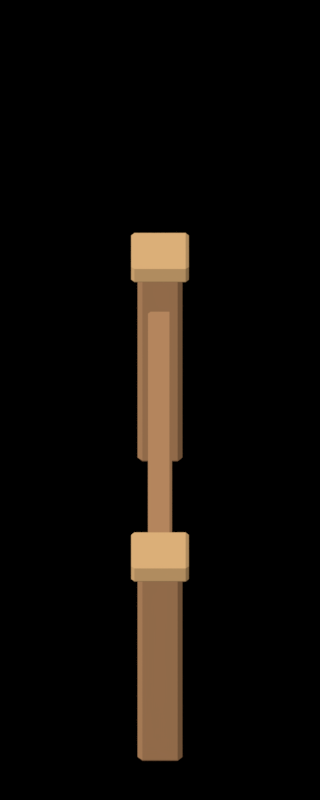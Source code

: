 # Source: fence-vertical.blend  (saved by Blender 4.5.92; exported with 4.5.12 LTS)
import bpy
from mathutils import Matrix  # noqa: F401  (used for matrix-valued properties, if any)

bpy.ops.wm.read_factory_settings(use_empty=True)
scene = bpy.context.scene
scene.name = 'Scene'

# ---- collections
col_fence_vertical = bpy.data.collections.new('fence-vertical'); scene.collection.children.link(col_fence_vertical)
col_posts = bpy.data.collections.new('Posts'); col_fence_vertical.children.link(col_posts)
col_rails = bpy.data.collections.new('Rails'); col_fence_vertical.children.link(col_rails)
col_slats = bpy.data.collections.new('Slats'); col_fence_vertical.children.link(col_slats)

# ---- materials (node trees are filled in below, after node groups)
mat_posts_a07652 = bpy.data.materials.new('Posts#a07652')
mat_posts_a07652.diffuse_color = (0.3515, 0.1812, 0.08438, 1.0)
mat_posts_c39b6a = bpy.data.materials.new('Posts#c39b6a')
mat_posts_c39b6a.diffuse_color = (0.5457, 0.3278, 0.1441, 1.0)
mat_rails_a07652 = bpy.data.materials.new('Rails#a07652')
mat_rails_a07652.diffuse_color = (0.3515, 0.1812, 0.08438, 1.0)
mat_slats_c39b6a = bpy.data.materials.new('Slats#c39b6a')
mat_slats_c39b6a.diffuse_color = (0.5457, 0.3278, 0.1441, 1.0)

# ---- material node trees
mat_posts_a07652.use_nodes = True; mat_posts_a07652.node_tree.nodes.clear()
_N = mat_posts_a07652.node_tree.nodes; _L = mat_posts_a07652.node_tree.links
n0 = _N.new('ShaderNodeRGB'); n0.name = 'Asset pigment'; n0.location = (-520, 120)
n0.label = 'Editable base colour'
n0.outputs[0].default_value = (0.3515, 0.1812, 0.08438, 1.0)
n1 = _N.new('ShaderNodeNewGeometry'); n1.name = 'Geometry'; n1.location = (-720, -120)
n2 = _N.new('ShaderNodeVectorMath'); n2.name = 'Vector Math'; n2.location = (-510, -120)
n2.operation = 'DOT_PRODUCT'
n2.inputs[1].default_value = (-0.3982, -0.4551, 0.7964)
n3 = _N.new('ShaderNodeValToRGB'); n3.name = 'Four controlled light bands'; n3.location = (-300, -120)
n3.color_ramp.interpolation = 'CONSTANT'
while len(n3.color_ramp.elements) > 1: n3.color_ramp.elements.remove(n3.color_ramp.elements[-1])
n3.color_ramp.elements[0].position = 0.0; n3.color_ramp.elements[0].color = (0.43, 0.43, 0.43, 1.0)
_e = n3.color_ramp.elements.new(0.25); _e.color = (0.8, 0.8, 0.8, 1.0)
_e = n3.color_ramp.elements.new(0.5); _e.color = (1.05, 1.05, 1.05, 1.0)
_e = n3.color_ramp.elements.new(0.75); _e.color = (1.3, 1.3, 1.3, 1.0)
n4 = _N.new('ShaderNodeVectorMath'); n4.name = 'Vector Math.001'; n4.location = (-60, 100)
n4.operation = 'MULTIPLY'
n5 = _N.new('ShaderNodeEmission'); n5.name = 'Emission'; n5.location = (140, 100)
n6 = _N.new('ShaderNodeOutputMaterial'); n6.name = 'Material Output'; n6.location = (340, 100)
_L.new(n1.outputs[1], n2.inputs[0])
_L.new(n2.outputs[1], n3.inputs[0])
_L.new(n0.outputs[0], n4.inputs[0])
_L.new(n3.outputs[0], n4.inputs[1])
_L.new(n4.outputs[0], n5.inputs[0])
_L.new(n5.outputs[0], n6.inputs[0])
n6.is_active_output = True
mat_posts_c39b6a.use_nodes = True; mat_posts_c39b6a.node_tree.nodes.clear()
_N = mat_posts_c39b6a.node_tree.nodes; _L = mat_posts_c39b6a.node_tree.links
n0 = _N.new('ShaderNodeRGB'); n0.name = 'Asset pigment'; n0.location = (-520, 120)
n0.label = 'Editable base colour'
n0.outputs[0].default_value = (0.5457, 0.3278, 0.1441, 1.0)
n1 = _N.new('ShaderNodeNewGeometry'); n1.name = 'Geometry'; n1.location = (-720, -120)
n2 = _N.new('ShaderNodeVectorMath'); n2.name = 'Vector Math'; n2.location = (-510, -120)
n2.operation = 'DOT_PRODUCT'
n2.inputs[1].default_value = (-0.3982, -0.4551, 0.7964)
n3 = _N.new('ShaderNodeValToRGB'); n3.name = 'Four controlled light bands'; n3.location = (-300, -120)
n3.color_ramp.interpolation = 'CONSTANT'
while len(n3.color_ramp.elements) > 1: n3.color_ramp.elements.remove(n3.color_ramp.elements[-1])
n3.color_ramp.elements[0].position = 0.0; n3.color_ramp.elements[0].color = (0.43, 0.43, 0.43, 1.0)
_e = n3.color_ramp.elements.new(0.25); _e.color = (0.8, 0.8, 0.8, 1.0)
_e = n3.color_ramp.elements.new(0.5); _e.color = (1.05, 1.05, 1.05, 1.0)
_e = n3.color_ramp.elements.new(0.75); _e.color = (1.3, 1.3, 1.3, 1.0)
n4 = _N.new('ShaderNodeVectorMath'); n4.name = 'Vector Math.001'; n4.location = (-60, 100)
n4.operation = 'MULTIPLY'
n5 = _N.new('ShaderNodeEmission'); n5.name = 'Emission'; n5.location = (140, 100)
n6 = _N.new('ShaderNodeOutputMaterial'); n6.name = 'Material Output'; n6.location = (340, 100)
_L.new(n1.outputs[1], n2.inputs[0])
_L.new(n2.outputs[1], n3.inputs[0])
_L.new(n0.outputs[0], n4.inputs[0])
_L.new(n3.outputs[0], n4.inputs[1])
_L.new(n4.outputs[0], n5.inputs[0])
_L.new(n5.outputs[0], n6.inputs[0])
n6.is_active_output = True
mat_rails_a07652.use_nodes = True; mat_rails_a07652.node_tree.nodes.clear()
_N = mat_rails_a07652.node_tree.nodes; _L = mat_rails_a07652.node_tree.links
n0 = _N.new('ShaderNodeRGB'); n0.name = 'Asset pigment'; n0.location = (-520, 120)
n0.label = 'Editable base colour'
n0.outputs[0].default_value = (0.3515, 0.1812, 0.08438, 1.0)
n1 = _N.new('ShaderNodeNewGeometry'); n1.name = 'Geometry'; n1.location = (-720, -120)
n2 = _N.new('ShaderNodeVectorMath'); n2.name = 'Vector Math'; n2.location = (-510, -120)
n2.operation = 'DOT_PRODUCT'
n2.inputs[1].default_value = (-0.3982, -0.4551, 0.7964)
n3 = _N.new('ShaderNodeValToRGB'); n3.name = 'Four controlled light bands'; n3.location = (-300, -120)
n3.color_ramp.interpolation = 'CONSTANT'
while len(n3.color_ramp.elements) > 1: n3.color_ramp.elements.remove(n3.color_ramp.elements[-1])
n3.color_ramp.elements[0].position = 0.0; n3.color_ramp.elements[0].color = (0.43, 0.43, 0.43, 1.0)
_e = n3.color_ramp.elements.new(0.25); _e.color = (0.8, 0.8, 0.8, 1.0)
_e = n3.color_ramp.elements.new(0.5); _e.color = (1.05, 1.05, 1.05, 1.0)
_e = n3.color_ramp.elements.new(0.75); _e.color = (1.3, 1.3, 1.3, 1.0)
n4 = _N.new('ShaderNodeVectorMath'); n4.name = 'Vector Math.001'; n4.location = (-60, 100)
n4.operation = 'MULTIPLY'
n5 = _N.new('ShaderNodeEmission'); n5.name = 'Emission'; n5.location = (140, 100)
n6 = _N.new('ShaderNodeOutputMaterial'); n6.name = 'Material Output'; n6.location = (340, 100)
_L.new(n1.outputs[1], n2.inputs[0])
_L.new(n2.outputs[1], n3.inputs[0])
_L.new(n0.outputs[0], n4.inputs[0])
_L.new(n3.outputs[0], n4.inputs[1])
_L.new(n4.outputs[0], n5.inputs[0])
_L.new(n5.outputs[0], n6.inputs[0])
n6.is_active_output = True
mat_slats_c39b6a.use_nodes = True; mat_slats_c39b6a.node_tree.nodes.clear()
_N = mat_slats_c39b6a.node_tree.nodes; _L = mat_slats_c39b6a.node_tree.links
n0 = _N.new('ShaderNodeRGB'); n0.name = 'Asset pigment'; n0.location = (-520, 120)
n0.label = 'Editable base colour'
n0.outputs[0].default_value = (0.5457, 0.3278, 0.1441, 1.0)
n1 = _N.new('ShaderNodeNewGeometry'); n1.name = 'Geometry'; n1.location = (-720, -120)
n2 = _N.new('ShaderNodeVectorMath'); n2.name = 'Vector Math'; n2.location = (-510, -120)
n2.operation = 'DOT_PRODUCT'
n2.inputs[1].default_value = (-0.3982, -0.4551, 0.7964)
n3 = _N.new('ShaderNodeValToRGB'); n3.name = 'Four controlled light bands'; n3.location = (-300, -120)
n3.color_ramp.interpolation = 'CONSTANT'
while len(n3.color_ramp.elements) > 1: n3.color_ramp.elements.remove(n3.color_ramp.elements[-1])
n3.color_ramp.elements[0].position = 0.0; n3.color_ramp.elements[0].color = (0.43, 0.43, 0.43, 1.0)
_e = n3.color_ramp.elements.new(0.25); _e.color = (0.8, 0.8, 0.8, 1.0)
_e = n3.color_ramp.elements.new(0.5); _e.color = (1.05, 1.05, 1.05, 1.0)
_e = n3.color_ramp.elements.new(0.75); _e.color = (1.3, 1.3, 1.3, 1.0)
n4 = _N.new('ShaderNodeVectorMath'); n4.name = 'Vector Math.001'; n4.location = (-60, 100)
n4.operation = 'MULTIPLY'
n5 = _N.new('ShaderNodeEmission'); n5.name = 'Emission'; n5.location = (140, 100)
n6 = _N.new('ShaderNodeOutputMaterial'); n6.name = 'Material Output'; n6.location = (340, 100)
_L.new(n1.outputs[1], n2.inputs[0])
_L.new(n2.outputs[1], n3.inputs[0])
_L.new(n0.outputs[0], n4.inputs[0])
_L.new(n3.outputs[0], n4.inputs[1])
_L.new(n4.outputs[0], n5.inputs[0])
_L.new(n5.outputs[0], n6.inputs[0])
n6.is_active_output = True

# ---- world
world_warm_neutral_world = bpy.data.worlds.new('Warm_neutral_world'); scene.world = world_warm_neutral_world
world_warm_neutral_world.use_nodes = True; world_warm_neutral_world.node_tree.nodes.clear()
_N = world_warm_neutral_world.node_tree.nodes; _L = world_warm_neutral_world.node_tree.links
n0 = _N.new('ShaderNodeBackground'); n0.name = 'Background'; n0.location = (-200, 100)
n0.inputs[0].default_value = (1.0, 1.0, 1.0, 1.0)
n0.inputs[1].default_value = 0.0
n1 = _N.new('ShaderNodeOutputWorld'); n1.name = 'World Output'; n1.location = (200, 100)
_L.new(n0.outputs[0], n1.inputs[0])
n1.is_active_output = True

# ---- cameras
cam_sprite_camera_data = bpy.data.cameras.new('Sprite_camera_data')
cam_sprite_camera_data.type = 'ORTHO'
cam_sprite_camera_data.ortho_scale = 2.5

# ---- lights
light_upper_left_sun_data = bpy.data.lights.new('Upper_left_sun_data', 'SUN')
light_upper_left_sun_data.angle = 0.0
light_upper_left_sun_data.energy = 2.0

# ---- meshes
me_cube = bpy.data.meshes.new('Cube')
me_cube.from_pydata([(-0.07, -0.07, -0.37), (-0.07, -0.07, 0.37), (-0.07, 0.07, -0.37), (-0.07, 0.07, 0.37), (0.07, -0.07, -0.37), (0.07, -0.07, 0.37), (0.07, 0.07, -0.37), (0.07, 0.07, 0.37)], [], [(0, 1, 3, 2), (2, 3, 7, 6), (6, 7, 5, 4), (4, 5, 1, 0), (2, 6, 4, 0), (7, 3, 1, 5)])
_uv = me_cube.uv_layers.new(name='UVMap')
_uv.uv.foreach_set('vector', [0.375, 0.0, 0.625, 0.0, 0.625, 0.25, 0.375, 0.25, 0.375, 0.25, 0.625, 0.25, 0.625, 0.5, 0.375, 0.5, 0.375, 0.5, 0.625, 0.5, 0.625, 0.75, 0.375, 0.75, 0.375, 0.75, 0.625, 0.75, 0.625, 1.0, 0.375, 1.0, 0.125, 0.5, 0.375, 0.5, 0.375, 0.75, 0.125, 0.75, 0.625, 0.5, 0.875, 0.5, 0.875, 0.75, 0.625, 0.75])
me_cube.materials.append(mat_posts_a07652)
me_cube.update()
me_cube_001 = bpy.data.meshes.new('Cube.001')
me_cube_001.from_pydata([(-0.09, -0.09, -0.035), (-0.09, -0.09, 0.035), (-0.09, 0.09, -0.035), (-0.09, 0.09, 0.035), (0.09, -0.09, -0.035), (0.09, -0.09, 0.035), (0.09, 0.09, -0.035), (0.09, 0.09, 0.035)], [], [(0, 1, 3, 2), (2, 3, 7, 6), (6, 7, 5, 4), (4, 5, 1, 0), (2, 6, 4, 0), (7, 3, 1, 5)])
_uv = me_cube_001.uv_layers.new(name='UVMap')
_uv.uv.foreach_set('vector', [0.375, 0.0, 0.625, 0.0, 0.625, 0.25, 0.375, 0.25, 0.375, 0.25, 0.625, 0.25, 0.625, 0.5, 0.375, 0.5, 0.375, 0.5, 0.625, 0.5, 0.625, 0.75, 0.375, 0.75, 0.375, 0.75, 0.625, 0.75, 0.625, 1.0, 0.375, 1.0, 0.125, 0.5, 0.375, 0.5, 0.375, 0.75, 0.125, 0.75, 0.625, 0.5, 0.875, 0.5, 0.875, 0.75, 0.625, 0.75])
me_cube_001.materials.append(mat_posts_c39b6a)
me_cube_001.update()
me_cube_002 = bpy.data.meshes.new('Cube.002')
me_cube_002.from_pydata([(-0.07, -0.07, -0.37), (-0.07, -0.07, 0.37), (-0.07, 0.07, -0.37), (-0.07, 0.07, 0.37), (0.07, -0.07, -0.37), (0.07, -0.07, 0.37), (0.07, 0.07, -0.37), (0.07, 0.07, 0.37)], [], [(0, 1, 3, 2), (2, 3, 7, 6), (6, 7, 5, 4), (4, 5, 1, 0), (2, 6, 4, 0), (7, 3, 1, 5)])
_uv = me_cube_002.uv_layers.new(name='UVMap')
_uv.uv.foreach_set('vector', [0.375, 0.0, 0.625, 0.0, 0.625, 0.25, 0.375, 0.25, 0.375, 0.25, 0.625, 0.25, 0.625, 0.5, 0.375, 0.5, 0.375, 0.5, 0.625, 0.5, 0.625, 0.75, 0.375, 0.75, 0.375, 0.75, 0.625, 0.75, 0.625, 1.0, 0.375, 1.0, 0.125, 0.5, 0.375, 0.5, 0.375, 0.75, 0.125, 0.75, 0.625, 0.5, 0.875, 0.5, 0.875, 0.75, 0.625, 0.75])
me_cube_002.materials.append(mat_posts_a07652)
me_cube_002.update()
me_cube_003 = bpy.data.meshes.new('Cube.003')
me_cube_003.from_pydata([(-0.09, -0.09, -0.035), (-0.09, -0.09, 0.035), (-0.09, 0.09, -0.035), (-0.09, 0.09, 0.035), (0.09, -0.09, -0.035), (0.09, -0.09, 0.035), (0.09, 0.09, -0.035), (0.09, 0.09, 0.035)], [], [(0, 1, 3, 2), (2, 3, 7, 6), (6, 7, 5, 4), (4, 5, 1, 0), (2, 6, 4, 0), (7, 3, 1, 5)])
_uv = me_cube_003.uv_layers.new(name='UVMap')
_uv.uv.foreach_set('vector', [0.375, 0.0, 0.625, 0.0, 0.625, 0.25, 0.375, 0.25, 0.375, 0.25, 0.625, 0.25, 0.625, 0.5, 0.375, 0.5, 0.375, 0.5, 0.625, 0.5, 0.625, 0.75, 0.375, 0.75, 0.375, 0.75, 0.625, 0.75, 0.625, 1.0, 0.375, 1.0, 0.125, 0.5, 0.375, 0.5, 0.375, 0.75, 0.125, 0.75, 0.625, 0.5, 0.875, 0.5, 0.875, 0.75, 0.625, 0.75])
me_cube_003.materials.append(mat_posts_c39b6a)
me_cube_003.update()
me_cube_004 = bpy.data.meshes.new('Cube.004')
me_cube_004.from_pydata([(-0.0375, -0.76, -0.045), (-0.0375, -0.76, 0.045), (-0.0375, 0.76, -0.045), (-0.0375, 0.76, 0.045), (0.0375, -0.76, -0.045), (0.0375, -0.76, 0.045), (0.0375, 0.76, -0.045), (0.0375, 0.76, 0.045)], [], [(0, 1, 3, 2), (2, 3, 7, 6), (6, 7, 5, 4), (4, 5, 1, 0), (2, 6, 4, 0), (7, 3, 1, 5)])
_uv = me_cube_004.uv_layers.new(name='UVMap')
_uv.uv.foreach_set('vector', [0.375, 0.0, 0.625, 0.0, 0.625, 0.25, 0.375, 0.25, 0.375, 0.25, 0.625, 0.25, 0.625, 0.5, 0.375, 0.5, 0.375, 0.5, 0.625, 0.5, 0.625, 0.75, 0.375, 0.75, 0.375, 0.75, 0.625, 0.75, 0.625, 1.0, 0.375, 1.0, 0.125, 0.5, 0.375, 0.5, 0.375, 0.75, 0.125, 0.75, 0.625, 0.5, 0.875, 0.5, 0.875, 0.75, 0.625, 0.75])
me_cube_004.materials.append(mat_rails_a07652)
me_cube_004.update()
me_cube_005 = bpy.data.meshes.new('Cube.005')
me_cube_005.from_pydata([(-0.0375, -0.76, -0.045), (-0.0375, -0.76, 0.045), (-0.0375, 0.76, -0.045), (-0.0375, 0.76, 0.045), (0.0375, -0.76, -0.045), (0.0375, -0.76, 0.045), (0.0375, 0.76, -0.045), (0.0375, 0.76, 0.045)], [], [(0, 1, 3, 2), (2, 3, 7, 6), (6, 7, 5, 4), (4, 5, 1, 0), (2, 6, 4, 0), (7, 3, 1, 5)])
_uv = me_cube_005.uv_layers.new(name='UVMap')
_uv.uv.foreach_set('vector', [0.375, 0.0, 0.625, 0.0, 0.625, 0.25, 0.375, 0.25, 0.375, 0.25, 0.625, 0.25, 0.625, 0.5, 0.375, 0.5, 0.375, 0.5, 0.625, 0.5, 0.625, 0.75, 0.375, 0.75, 0.375, 0.75, 0.625, 0.75, 0.625, 1.0, 0.375, 1.0, 0.125, 0.5, 0.375, 0.5, 0.375, 0.75, 0.125, 0.75, 0.625, 0.5, 0.875, 0.5, 0.875, 0.75, 0.625, 0.75])
me_cube_005.materials.append(mat_rails_a07652)
me_cube_005.update()
me_cube_006 = bpy.data.meshes.new('Cube.006')
me_cube_006.from_pydata([(-0.0275, -0.0525, -0.215), (-0.0275, -0.0525, 0.215), (-0.0275, 0.0525, -0.215), (-0.0275, 0.0525, 0.215), (0.0275, -0.0525, -0.215), (0.0275, -0.0525, 0.215), (0.0275, 0.0525, -0.215), (0.0275, 0.0525, 0.215)], [], [(0, 1, 3, 2), (2, 3, 7, 6), (6, 7, 5, 4), (4, 5, 1, 0), (2, 6, 4, 0), (7, 3, 1, 5)])
_uv = me_cube_006.uv_layers.new(name='UVMap')
_uv.uv.foreach_set('vector', [0.375, 0.0, 0.625, 0.0, 0.625, 0.25, 0.375, 0.25, 0.375, 0.25, 0.625, 0.25, 0.625, 0.5, 0.375, 0.5, 0.375, 0.5, 0.625, 0.5, 0.625, 0.75, 0.375, 0.75, 0.375, 0.75, 0.625, 0.75, 0.625, 1.0, 0.375, 1.0, 0.125, 0.5, 0.375, 0.5, 0.375, 0.75, 0.125, 0.75, 0.625, 0.5, 0.875, 0.5, 0.875, 0.75, 0.625, 0.75])
me_cube_006.materials.append(mat_slats_c39b6a)
me_cube_006.update()
me_cube_007 = bpy.data.meshes.new('Cube.007')
me_cube_007.from_pydata([(-0.0275, -0.0525, -0.215), (-0.0275, -0.0525, 0.215), (-0.0275, 0.0525, -0.215), (-0.0275, 0.0525, 0.215), (0.0275, -0.0525, -0.215), (0.0275, -0.0525, 0.215), (0.0275, 0.0525, -0.215), (0.0275, 0.0525, 0.215)], [], [(0, 1, 3, 2), (2, 3, 7, 6), (6, 7, 5, 4), (4, 5, 1, 0), (2, 6, 4, 0), (7, 3, 1, 5)])
_uv = me_cube_007.uv_layers.new(name='UVMap')
_uv.uv.foreach_set('vector', [0.375, 0.0, 0.625, 0.0, 0.625, 0.25, 0.375, 0.25, 0.375, 0.25, 0.625, 0.25, 0.625, 0.5, 0.375, 0.5, 0.375, 0.5, 0.625, 0.5, 0.625, 0.75, 0.375, 0.75, 0.375, 0.75, 0.625, 0.75, 0.625, 1.0, 0.375, 1.0, 0.125, 0.5, 0.375, 0.5, 0.375, 0.75, 0.125, 0.75, 0.625, 0.5, 0.875, 0.5, 0.875, 0.75, 0.625, 0.75])
me_cube_007.materials.append(mat_slats_c39b6a)
me_cube_007.update()
me_cube_008 = bpy.data.meshes.new('Cube.008')
me_cube_008.from_pydata([(-0.0275, -0.0525, -0.215), (-0.0275, -0.0525, 0.215), (-0.0275, 0.0525, -0.215), (-0.0275, 0.0525, 0.215), (0.0275, -0.0525, -0.215), (0.0275, -0.0525, 0.215), (0.0275, 0.0525, -0.215), (0.0275, 0.0525, 0.215)], [], [(0, 1, 3, 2), (2, 3, 7, 6), (6, 7, 5, 4), (4, 5, 1, 0), (2, 6, 4, 0), (7, 3, 1, 5)])
_uv = me_cube_008.uv_layers.new(name='UVMap')
_uv.uv.foreach_set('vector', [0.375, 0.0, 0.625, 0.0, 0.625, 0.25, 0.375, 0.25, 0.375, 0.25, 0.625, 0.25, 0.625, 0.5, 0.375, 0.5, 0.375, 0.5, 0.625, 0.5, 0.625, 0.75, 0.375, 0.75, 0.375, 0.75, 0.625, 0.75, 0.625, 1.0, 0.375, 1.0, 0.125, 0.5, 0.375, 0.5, 0.375, 0.75, 0.125, 0.75, 0.625, 0.5, 0.875, 0.5, 0.875, 0.75, 0.625, 0.75])
me_cube_008.materials.append(mat_slats_c39b6a)
me_cube_008.update()

# ---- objects
ob_sprite_camera = bpy.data.objects.new('Sprite_camera', cam_sprite_camera_data)
ob_upper_left_sun = bpy.data.objects.new('Upper_left_sun', light_upper_left_sun_data)
ob_fence_vertical_root = bpy.data.objects.new('fence-vertical_ROOT', None)
ob_fence_post_0 = bpy.data.objects.new('Fence_post_0', me_cube)
ob_post_cap_0 = bpy.data.objects.new('Post_cap_0', me_cube_001)
ob_fence_post_1 = bpy.data.objects.new('Fence_post_1', me_cube_002)
ob_post_cap_1 = bpy.data.objects.new('Post_cap_1', me_cube_003)
ob_fence_rail_0 = bpy.data.objects.new('Fence_rail_0', me_cube_004)
ob_fence_rail_1 = bpy.data.objects.new('Fence_rail_1', me_cube_005)
ob_fence_slat_0 = bpy.data.objects.new('Fence_slat_0', me_cube_006)
ob_fence_slat_1 = bpy.data.objects.new('Fence_slat_1', me_cube_007)
ob_fence_slat_2 = bpy.data.objects.new('Fence_slat_2', me_cube_008)

# ---- transforms, parenting, visibility, modifiers, constraints
ob_sprite_camera.location = (0.0, -7.88, 6.95)
ob_sprite_camera.rotation_euler = (0.9076, -0.0, 0.0)
ob_upper_left_sun.location = (-3.5, -4.0, 7.0)
ob_upper_left_sun.rotation_euler = (0.6494, 2.204e-08, -0.7188)
ob_fence_vertical_root.location = (0.0, 0.0, 0.0)
ob_fence_post_0.parent = ob_fence_vertical_root
ob_fence_post_0.location = (0.0, -0.76, 0.37)
_m = ob_fence_post_0.modifiers.new('Crafted edge', 'BEVEL')
_m.width = 0.015
_m.width_pct = 0.015
ob_post_cap_0.parent = ob_fence_vertical_root
ob_post_cap_0.location = (0.0, -0.76, 0.765)
_m = ob_post_cap_0.modifiers.new('Crafted edge', 'BEVEL')
_m.width = 0.01
_m.width_pct = 0.01
ob_fence_post_1.parent = ob_fence_vertical_root
ob_fence_post_1.location = (0.0, 0.76, 0.37)
_m = ob_fence_post_1.modifiers.new('Crafted edge', 'BEVEL')
_m.width = 0.015
_m.width_pct = 0.015
ob_post_cap_1.parent = ob_fence_vertical_root
ob_post_cap_1.location = (0.0, 0.76, 0.765)
_m = ob_post_cap_1.modifiers.new('Crafted edge', 'BEVEL')
_m.width = 0.01
_m.width_pct = 0.01
ob_fence_rail_0.parent = ob_fence_vertical_root
ob_fence_rail_0.location = (0.0, 0.0, 0.26)
_m = ob_fence_rail_0.modifiers.new('Crafted edge', 'BEVEL')
_m.width = 0.008
_m.width_pct = 0.008
ob_fence_rail_1.parent = ob_fence_vertical_root
ob_fence_rail_1.location = (0.0, 0.0, 0.56)
_m = ob_fence_rail_1.modifiers.new('Crafted edge', 'BEVEL')
_m.width = 0.008
_m.width_pct = 0.008
ob_fence_slat_0.parent = ob_fence_vertical_root
ob_fence_slat_0.location = (0.0, -0.44, 0.38)
_m = ob_fence_slat_0.modifiers.new('Crafted edge', 'BEVEL')
_m.width = 0.009
_m.width_pct = 0.009
ob_fence_slat_1.parent = ob_fence_vertical_root
ob_fence_slat_1.location = (0.0, -0.02, 0.38)
_m = ob_fence_slat_1.modifiers.new('Crafted edge', 'BEVEL')
_m.width = 0.009
_m.width_pct = 0.009
ob_fence_slat_2.parent = ob_fence_vertical_root
ob_fence_slat_2.location = (0.0, 0.42, 0.38)
_m = ob_fence_slat_2.modifiers.new('Crafted edge', 'BEVEL')
_m.width = 0.009
_m.width_pct = 0.009

# ---- collection membership
scene.collection.objects.link(ob_sprite_camera)
scene.collection.objects.link(ob_upper_left_sun)
col_fence_vertical.objects.link(ob_fence_vertical_root)
col_posts.objects.link(ob_fence_post_0)
col_posts.objects.link(ob_post_cap_0)
col_posts.objects.link(ob_fence_post_1)
col_posts.objects.link(ob_post_cap_1)
col_rails.objects.link(ob_fence_rail_0)
col_rails.objects.link(ob_fence_rail_1)
col_slats.objects.link(ob_fence_slat_0)
col_slats.objects.link(ob_fence_slat_1)
col_slats.objects.link(ob_fence_slat_2)

# ---- scene / render settings (as saved in the file)
scene.camera = ob_sprite_camera
scene.frame_start = 1; scene.frame_end = 250; scene.frame_set(1)
scene.render.engine = 'CYCLES'
scene.render.resolution_x = 32
scene.render.resolution_y = 80
scene.render.dither_intensity = 0.0
scene.render.filter_size = 0.5
scene.render.film_transparent = True
scene.cycles.use_denoising = False
scene.cycles.samples = 48
scene.cycles.use_adaptive_sampling = False
scene.cycles.max_bounces = 1
scene.cycles.diffuse_bounces = 0
scene.cycles.glossy_bounces = 0
scene.cycles.transmission_bounces = 0
scene.cycles.transparent_max_bounces = 2
scene.cycles.seed = 1430
scene.view_settings.view_transform = 'Standard'
bpy.context.view_layer.update()
